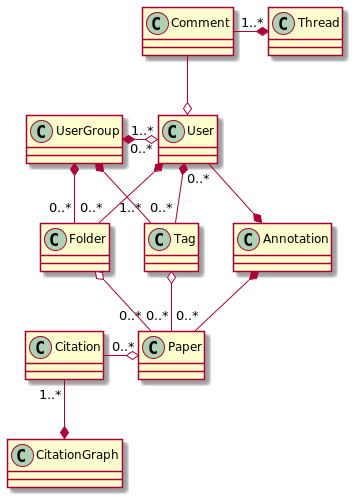

The diagram above was rendered by PlantUML. Its source (embedded in the PNG):
@startuml
class User {

}

class UserGroup {

}

class Folder {

}

class Paper {

}

class Tag {

}

class Citation {

}

class CitationGraph {

}

class Thread {

}

class Comment {

}

User *-- "0..*" Folder
Folder o-- "0..*" Paper
Tag o- "0..*" Paper
User  *-- "0..*" Tag
UserGroup *-- "0..*" Folder
UserGroup "1..*" *-o "0..*" User
UserGroup *- "1..*" Tag
Citation "1..*" --* CitationGraph
Citation "0..*" -o Paper
Comment --o User
Comment "1..*" -* Thread
Annotation *-- "0..*" Paper
User "0..*" --* Annotation
@enduml